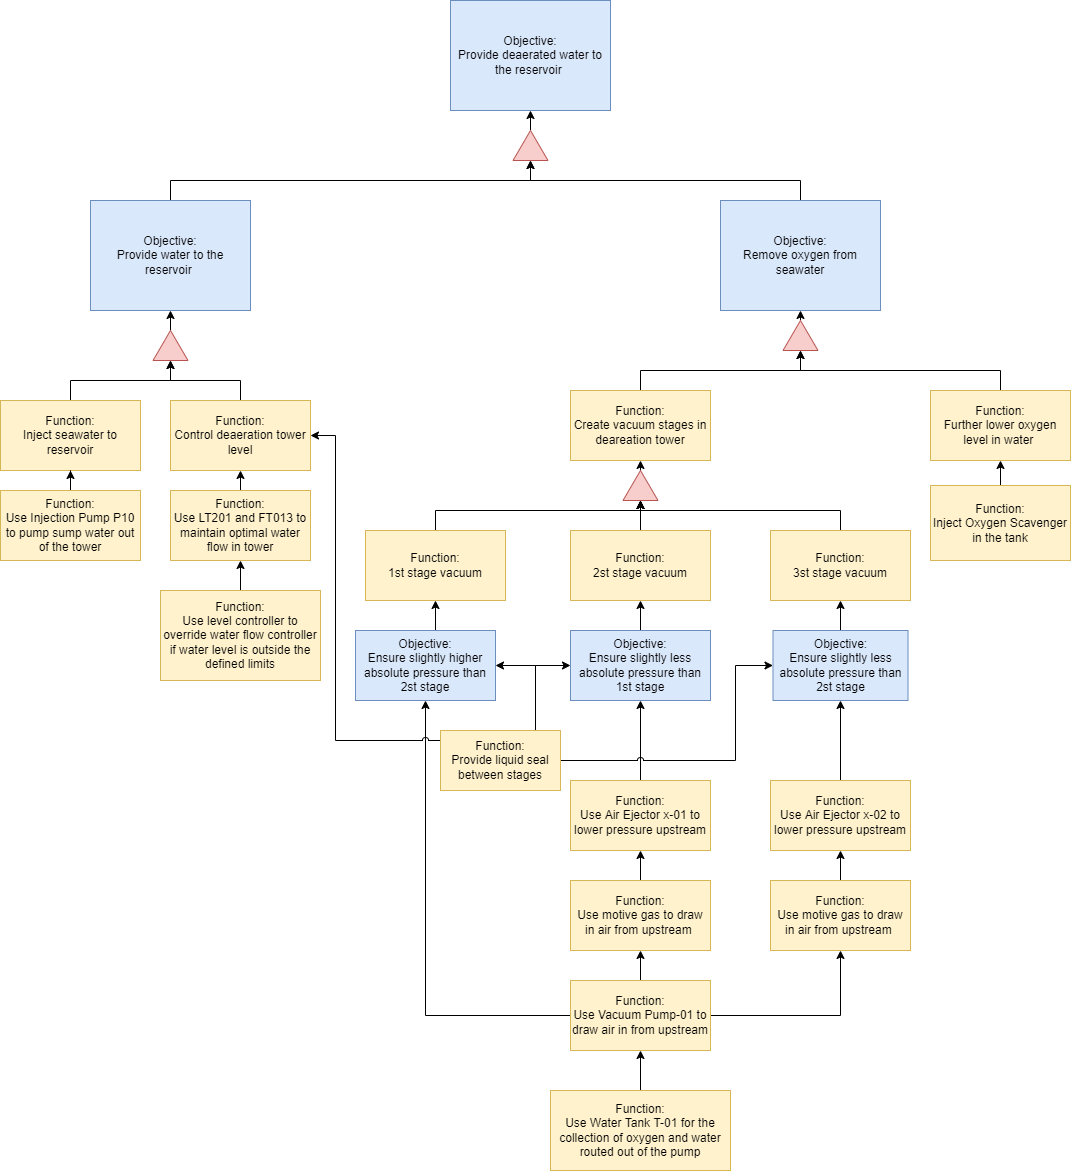

The diagram above was exported from draw.io. Its source (the exported page's mxGraphModel, read from the mxfile embedded in the PNG):
<mxGraphModel dx="1153" dy="534" grid="1" gridSize="10" guides="1" tooltips="1" connect="1" arrows="1" fold="1" page="1" pageScale="1" pageWidth="1100" pageHeight="1700" math="0" shadow="0">
  <root>
    <mxCell id="0" />
    <mxCell id="1" parent="0" />
    <mxCell id="D75Wk4f9UeqmgW9R47Ku-29" style="edgeStyle=orthogonalEdgeStyle;rounded=0;jumpStyle=arc;orthogonalLoop=1;jettySize=auto;html=1;exitX=0.5;exitY=0;exitDx=0;exitDy=0;entryX=0;entryY=0.5;entryDx=0;entryDy=0;" edge="1" parent="1" source="ovC02fMyYGGCsnSbnd80-1" target="D75Wk4f9UeqmgW9R47Ku-28">
      <mxGeometry relative="1" as="geometry" />
    </mxCell>
    <mxCell id="ovC02fMyYGGCsnSbnd80-1" value="Objective:&lt;br&gt;Remove oxygen from seawater" style="rounded=0;whiteSpace=wrap;html=1;fillColor=#dae8fc;strokeColor=#6c8ebf;" parent="1" vertex="1">
      <mxGeometry x="735" y="250" width="160" height="110" as="geometry" />
    </mxCell>
    <mxCell id="D75Wk4f9UeqmgW9R47Ku-47" style="edgeStyle=orthogonalEdgeStyle;rounded=0;jumpStyle=arc;orthogonalLoop=1;jettySize=auto;html=1;exitX=0.5;exitY=0;exitDx=0;exitDy=0;entryX=0;entryY=0.5;entryDx=0;entryDy=0;" edge="1" parent="1" source="ovC02fMyYGGCsnSbnd80-3" target="D75Wk4f9UeqmgW9R47Ku-46">
      <mxGeometry relative="1" as="geometry" />
    </mxCell>
    <mxCell id="ovC02fMyYGGCsnSbnd80-3" value="Function:&lt;br&gt;Create vacuum stages in deareation tower" style="rounded=0;whiteSpace=wrap;html=1;fillColor=#fff2cc;strokeColor=#d6b656;" parent="1" vertex="1">
      <mxGeometry x="585" y="440" width="140" height="70" as="geometry" />
    </mxCell>
    <mxCell id="D75Wk4f9UeqmgW9R47Ku-48" style="edgeStyle=orthogonalEdgeStyle;rounded=0;jumpStyle=arc;orthogonalLoop=1;jettySize=auto;html=1;exitX=0.5;exitY=0;exitDx=0;exitDy=0;entryX=0;entryY=0.5;entryDx=0;entryDy=0;" edge="1" parent="1" source="ovC02fMyYGGCsnSbnd80-4" target="D75Wk4f9UeqmgW9R47Ku-46">
      <mxGeometry relative="1" as="geometry">
        <mxPoint x="840" y="470" as="targetPoint" />
      </mxGeometry>
    </mxCell>
    <mxCell id="ovC02fMyYGGCsnSbnd80-4" value="Function:&lt;br&gt;Further lower oxygen level in water&amp;nbsp;" style="rounded=0;whiteSpace=wrap;html=1;fillColor=#fff2cc;strokeColor=#d6b656;" parent="1" vertex="1">
      <mxGeometry x="945" y="440" width="140" height="70" as="geometry" />
    </mxCell>
    <mxCell id="D75Wk4f9UeqmgW9R47Ku-43" style="edgeStyle=orthogonalEdgeStyle;rounded=0;jumpStyle=arc;orthogonalLoop=1;jettySize=auto;html=1;exitX=0.5;exitY=0;exitDx=0;exitDy=0;entryX=0;entryY=0.5;entryDx=0;entryDy=0;" edge="1" parent="1" source="ucU8RxmcfF284S2uTZCs-2" target="D75Wk4f9UeqmgW9R47Ku-40">
      <mxGeometry relative="1" as="geometry">
        <Array as="points">
          <mxPoint x="450" y="560" />
          <mxPoint x="655" y="560" />
        </Array>
      </mxGeometry>
    </mxCell>
    <mxCell id="ucU8RxmcfF284S2uTZCs-2" value="Function:&lt;br&gt;1st stage vacuum" style="rounded=0;whiteSpace=wrap;html=1;fillColor=#fff2cc;strokeColor=#d6b656;" parent="1" vertex="1">
      <mxGeometry x="380" y="580" width="140" height="70" as="geometry" />
    </mxCell>
    <mxCell id="D75Wk4f9UeqmgW9R47Ku-42" style="edgeStyle=orthogonalEdgeStyle;rounded=0;jumpStyle=arc;orthogonalLoop=1;jettySize=auto;html=1;exitX=0.5;exitY=0;exitDx=0;exitDy=0;entryX=0;entryY=0.5;entryDx=0;entryDy=0;" edge="1" parent="1" source="ucU8RxmcfF284S2uTZCs-3" target="D75Wk4f9UeqmgW9R47Ku-40">
      <mxGeometry relative="1" as="geometry" />
    </mxCell>
    <mxCell id="D75Wk4f9UeqmgW9R47Ku-51" value="" style="edgeStyle=orthogonalEdgeStyle;rounded=0;jumpStyle=arc;orthogonalLoop=1;jettySize=auto;html=1;" edge="1" parent="1" source="ucU8RxmcfF284S2uTZCs-3" target="D75Wk4f9UeqmgW9R47Ku-40">
      <mxGeometry relative="1" as="geometry" />
    </mxCell>
    <mxCell id="ucU8RxmcfF284S2uTZCs-3" value="Function:&lt;br&gt;2st stage vacuum" style="rounded=0;whiteSpace=wrap;html=1;fillColor=#fff2cc;strokeColor=#d6b656;" parent="1" vertex="1">
      <mxGeometry x="585" y="580" width="140" height="70" as="geometry" />
    </mxCell>
    <mxCell id="D75Wk4f9UeqmgW9R47Ku-41" style="edgeStyle=orthogonalEdgeStyle;rounded=0;jumpStyle=arc;orthogonalLoop=1;jettySize=auto;html=1;exitX=0.5;exitY=0;exitDx=0;exitDy=0;entryX=0;entryY=0.5;entryDx=0;entryDy=0;" edge="1" parent="1" source="ucU8RxmcfF284S2uTZCs-4" target="D75Wk4f9UeqmgW9R47Ku-40">
      <mxGeometry relative="1" as="geometry">
        <Array as="points">
          <mxPoint x="855" y="560" />
          <mxPoint x="655" y="560" />
        </Array>
      </mxGeometry>
    </mxCell>
    <mxCell id="ucU8RxmcfF284S2uTZCs-4" value="Function:&lt;br&gt;3st stage vacuum" style="rounded=0;whiteSpace=wrap;html=1;fillColor=#fff2cc;strokeColor=#d6b656;" parent="1" vertex="1">
      <mxGeometry x="785" y="580" width="140" height="70" as="geometry" />
    </mxCell>
    <mxCell id="ucU8RxmcfF284S2uTZCs-12" style="edgeStyle=orthogonalEdgeStyle;rounded=0;orthogonalLoop=1;jettySize=auto;html=1;exitX=0.5;exitY=0;exitDx=0;exitDy=0;entryX=0.5;entryY=1;entryDx=0;entryDy=0;" parent="1" source="ucU8RxmcfF284S2uTZCs-10" target="ucU8RxmcfF284S2uTZCs-3" edge="1">
      <mxGeometry relative="1" as="geometry" />
    </mxCell>
    <mxCell id="ucU8RxmcfF284S2uTZCs-10" value="Objective:&lt;br&gt;Ensure slightly less absolute pressure than 1st stage" style="rounded=0;whiteSpace=wrap;html=1;fillColor=#dae8fc;strokeColor=#6c8ebf;" parent="1" vertex="1">
      <mxGeometry x="585" y="680" width="140" height="70" as="geometry" />
    </mxCell>
    <mxCell id="ucU8RxmcfF284S2uTZCs-14" style="edgeStyle=orthogonalEdgeStyle;rounded=0;orthogonalLoop=1;jettySize=auto;html=1;exitX=0.5;exitY=0;exitDx=0;exitDy=0;" parent="1" source="ucU8RxmcfF284S2uTZCs-13" target="ucU8RxmcfF284S2uTZCs-4" edge="1">
      <mxGeometry relative="1" as="geometry" />
    </mxCell>
    <mxCell id="ucU8RxmcfF284S2uTZCs-13" value="Objective:&lt;br&gt;Ensure slightly less absolute pressure than 2st stage" style="rounded=0;whiteSpace=wrap;html=1;fillColor=#dae8fc;strokeColor=#6c8ebf;" parent="1" vertex="1">
      <mxGeometry x="787.5" y="680" width="135" height="70" as="geometry" />
    </mxCell>
    <mxCell id="ucU8RxmcfF284S2uTZCs-32" style="edgeStyle=orthogonalEdgeStyle;rounded=0;orthogonalLoop=1;jettySize=auto;html=1;exitX=0;exitY=0.5;exitDx=0;exitDy=0;entryX=0.5;entryY=1;entryDx=0;entryDy=0;" parent="1" source="ucU8RxmcfF284S2uTZCs-16" target="ucU8RxmcfF284S2uTZCs-30" edge="1">
      <mxGeometry relative="1" as="geometry" />
    </mxCell>
    <mxCell id="D75Wk4f9UeqmgW9R47Ku-21" style="edgeStyle=orthogonalEdgeStyle;rounded=0;orthogonalLoop=1;jettySize=auto;html=1;exitX=0.5;exitY=0;exitDx=0;exitDy=0;entryX=0.5;entryY=1;entryDx=0;entryDy=0;" edge="1" parent="1" source="ucU8RxmcfF284S2uTZCs-16" target="D75Wk4f9UeqmgW9R47Ku-20">
      <mxGeometry relative="1" as="geometry" />
    </mxCell>
    <mxCell id="D75Wk4f9UeqmgW9R47Ku-22" style="edgeStyle=orthogonalEdgeStyle;rounded=0;orthogonalLoop=1;jettySize=auto;html=1;exitX=1;exitY=0.5;exitDx=0;exitDy=0;entryX=0.5;entryY=1;entryDx=0;entryDy=0;" edge="1" parent="1" source="ucU8RxmcfF284S2uTZCs-16" target="D75Wk4f9UeqmgW9R47Ku-18">
      <mxGeometry relative="1" as="geometry" />
    </mxCell>
    <mxCell id="ucU8RxmcfF284S2uTZCs-16" value="Function:&lt;br&gt;Use Vacuum Pump-01 to draw air in from upstream" style="rounded=0;whiteSpace=wrap;html=1;fillColor=#fff2cc;strokeColor=#d6b656;" parent="1" vertex="1">
      <mxGeometry x="585" y="1030" width="140" height="70" as="geometry" />
    </mxCell>
    <mxCell id="ucU8RxmcfF284S2uTZCs-26" style="edgeStyle=orthogonalEdgeStyle;rounded=0;orthogonalLoop=1;jettySize=auto;html=1;exitX=0.5;exitY=0;exitDx=0;exitDy=0;entryX=0.5;entryY=1;entryDx=0;entryDy=0;" parent="1" source="ucU8RxmcfF284S2uTZCs-20" target="ucU8RxmcfF284S2uTZCs-10" edge="1">
      <mxGeometry relative="1" as="geometry" />
    </mxCell>
    <mxCell id="ucU8RxmcfF284S2uTZCs-20" value="&lt;span&gt;Function:&lt;/span&gt;&lt;br&gt;&lt;span&gt;Use Air Ejector x-01 to lower pressure upstream&lt;/span&gt;" style="rounded=0;whiteSpace=wrap;html=1;fillColor=#fff2cc;strokeColor=#d6b656;" parent="1" vertex="1">
      <mxGeometry x="585" y="830" width="140" height="70" as="geometry" />
    </mxCell>
    <mxCell id="ucU8RxmcfF284S2uTZCs-25" style="edgeStyle=orthogonalEdgeStyle;rounded=0;orthogonalLoop=1;jettySize=auto;html=1;exitX=0.5;exitY=0;exitDx=0;exitDy=0;entryX=0.5;entryY=1;entryDx=0;entryDy=0;" parent="1" source="ucU8RxmcfF284S2uTZCs-21" target="ucU8RxmcfF284S2uTZCs-13" edge="1">
      <mxGeometry relative="1" as="geometry" />
    </mxCell>
    <mxCell id="ucU8RxmcfF284S2uTZCs-21" value="Function:&lt;br&gt;Use Air Ejector x-02 to lower pressure upstream" style="rounded=0;whiteSpace=wrap;html=1;fillColor=#fff2cc;strokeColor=#d6b656;" parent="1" vertex="1">
      <mxGeometry x="785" y="830" width="140" height="70" as="geometry" />
    </mxCell>
    <mxCell id="ucU8RxmcfF284S2uTZCs-40" style="edgeStyle=orthogonalEdgeStyle;rounded=0;orthogonalLoop=1;jettySize=auto;html=1;exitX=0.5;exitY=0;exitDx=0;exitDy=0;entryX=1;entryY=0.5;entryDx=0;entryDy=0;" parent="1" source="ucU8RxmcfF284S2uTZCs-29" target="ucU8RxmcfF284S2uTZCs-30" edge="1">
      <mxGeometry relative="1" as="geometry">
        <Array as="points">
          <mxPoint x="550" y="780" />
          <mxPoint x="550" y="715" />
        </Array>
      </mxGeometry>
    </mxCell>
    <mxCell id="ucU8RxmcfF284S2uTZCs-41" style="edgeStyle=orthogonalEdgeStyle;rounded=0;orthogonalLoop=1;jettySize=auto;html=1;exitX=0.5;exitY=0;exitDx=0;exitDy=0;entryX=0;entryY=0.5;entryDx=0;entryDy=0;" parent="1" source="ucU8RxmcfF284S2uTZCs-29" target="ucU8RxmcfF284S2uTZCs-10" edge="1">
      <mxGeometry relative="1" as="geometry">
        <Array as="points">
          <mxPoint x="550" y="780" />
          <mxPoint x="550" y="715" />
        </Array>
      </mxGeometry>
    </mxCell>
    <mxCell id="D75Wk4f9UeqmgW9R47Ku-27" style="edgeStyle=orthogonalEdgeStyle;rounded=0;orthogonalLoop=1;jettySize=auto;html=1;entryX=0;entryY=0.5;entryDx=0;entryDy=0;jumpStyle=arc;" edge="1" parent="1" source="ucU8RxmcfF284S2uTZCs-29" target="ucU8RxmcfF284S2uTZCs-13">
      <mxGeometry relative="1" as="geometry">
        <Array as="points">
          <mxPoint x="750" y="810" />
          <mxPoint x="750" y="715" />
        </Array>
      </mxGeometry>
    </mxCell>
    <mxCell id="D75Wk4f9UeqmgW9R47Ku-39" style="edgeStyle=orthogonalEdgeStyle;rounded=0;jumpStyle=arc;orthogonalLoop=1;jettySize=auto;html=1;exitX=0;exitY=0.5;exitDx=0;exitDy=0;entryX=1;entryY=0.5;entryDx=0;entryDy=0;" edge="1" parent="1" source="ucU8RxmcfF284S2uTZCs-29" target="ucU8RxmcfF284S2uTZCs-50">
      <mxGeometry relative="1" as="geometry">
        <Array as="points">
          <mxPoint x="350" y="790" />
          <mxPoint x="350" y="485" />
        </Array>
      </mxGeometry>
    </mxCell>
    <mxCell id="ucU8RxmcfF284S2uTZCs-29" value="Function:&lt;br&gt;Provide liquid seal between stages" style="rounded=0;whiteSpace=wrap;html=1;fillColor=#fff2cc;strokeColor=#d6b656;" parent="1" vertex="1">
      <mxGeometry x="455" y="780" width="120" height="60" as="geometry" />
    </mxCell>
    <mxCell id="ucU8RxmcfF284S2uTZCs-31" style="edgeStyle=orthogonalEdgeStyle;rounded=0;orthogonalLoop=1;jettySize=auto;html=1;exitX=0.5;exitY=0;exitDx=0;exitDy=0;entryX=0.5;entryY=1;entryDx=0;entryDy=0;" parent="1" source="ucU8RxmcfF284S2uTZCs-30" target="ucU8RxmcfF284S2uTZCs-2" edge="1">
      <mxGeometry relative="1" as="geometry" />
    </mxCell>
    <mxCell id="ucU8RxmcfF284S2uTZCs-30" value="Objective:&lt;br&gt;Ensure slightly higher absolute pressure than 2st stage" style="rounded=0;whiteSpace=wrap;html=1;fillColor=#dae8fc;strokeColor=#6c8ebf;" parent="1" vertex="1">
      <mxGeometry x="370" y="680" width="140" height="70" as="geometry" />
    </mxCell>
    <mxCell id="ucU8RxmcfF284S2uTZCs-43" style="edgeStyle=orthogonalEdgeStyle;rounded=0;orthogonalLoop=1;jettySize=auto;html=1;exitX=0.5;exitY=1;exitDx=0;exitDy=0;" parent="1" source="ucU8RxmcfF284S2uTZCs-3" target="ucU8RxmcfF284S2uTZCs-3" edge="1">
      <mxGeometry relative="1" as="geometry" />
    </mxCell>
    <mxCell id="ucU8RxmcfF284S2uTZCs-48" style="edgeStyle=orthogonalEdgeStyle;rounded=0;orthogonalLoop=1;jettySize=auto;html=1;exitX=0.5;exitY=0;exitDx=0;exitDy=0;entryX=0.5;entryY=1;entryDx=0;entryDy=0;" parent="1" source="ucU8RxmcfF284S2uTZCs-47" target="ucU8RxmcfF284S2uTZCs-16" edge="1">
      <mxGeometry relative="1" as="geometry" />
    </mxCell>
    <mxCell id="ucU8RxmcfF284S2uTZCs-47" value="Function:&lt;br&gt;Use Water Tank T-01 for the collection of oxygen and water routed out of the pump" style="rounded=0;whiteSpace=wrap;html=1;fillColor=#fff2cc;strokeColor=#d6b656;" parent="1" vertex="1">
      <mxGeometry x="565" y="1140" width="180" height="80" as="geometry" />
    </mxCell>
    <mxCell id="D75Wk4f9UeqmgW9R47Ku-35" style="edgeStyle=orthogonalEdgeStyle;rounded=0;jumpStyle=arc;orthogonalLoop=1;jettySize=auto;html=1;exitX=0.5;exitY=0;exitDx=0;exitDy=0;entryX=0;entryY=0.5;entryDx=0;entryDy=0;" edge="1" parent="1" source="ucU8RxmcfF284S2uTZCs-50" target="D75Wk4f9UeqmgW9R47Ku-34">
      <mxGeometry relative="1" as="geometry">
        <mxPoint x="185" y="420" as="targetPoint" />
      </mxGeometry>
    </mxCell>
    <mxCell id="ucU8RxmcfF284S2uTZCs-50" value="Function:&lt;br&gt;Control deaeration tower level" style="rounded=0;whiteSpace=wrap;html=1;fillColor=#fff2cc;strokeColor=#d6b656;" parent="1" vertex="1">
      <mxGeometry x="185" y="450" width="140" height="70" as="geometry" />
    </mxCell>
    <mxCell id="ucU8RxmcfF284S2uTZCs-54" style="edgeStyle=orthogonalEdgeStyle;rounded=0;orthogonalLoop=1;jettySize=auto;html=1;exitX=0.5;exitY=0;exitDx=0;exitDy=0;entryX=0.5;entryY=1;entryDx=0;entryDy=0;" parent="1" source="ucU8RxmcfF284S2uTZCs-53" target="ucU8RxmcfF284S2uTZCs-50" edge="1">
      <mxGeometry relative="1" as="geometry" />
    </mxCell>
    <mxCell id="ucU8RxmcfF284S2uTZCs-53" value="Function:&lt;br&gt;Use LT201 and FT013 to maintain optimal water flow in tower" style="rounded=0;whiteSpace=wrap;html=1;fillColor=#fff2cc;strokeColor=#d6b656;" parent="1" vertex="1">
      <mxGeometry x="185" y="540" width="140" height="70" as="geometry" />
    </mxCell>
    <mxCell id="ucU8RxmcfF284S2uTZCs-56" style="edgeStyle=orthogonalEdgeStyle;rounded=0;orthogonalLoop=1;jettySize=auto;html=1;exitX=0.5;exitY=0;exitDx=0;exitDy=0;entryX=0.5;entryY=1;entryDx=0;entryDy=0;" parent="1" source="ucU8RxmcfF284S2uTZCs-55" target="ucU8RxmcfF284S2uTZCs-53" edge="1">
      <mxGeometry relative="1" as="geometry" />
    </mxCell>
    <mxCell id="ucU8RxmcfF284S2uTZCs-55" value="Function:&lt;br&gt;Use level controller to override water flow controller if water level is outside the defined limits" style="rounded=0;whiteSpace=wrap;html=1;fillColor=#fff2cc;strokeColor=#d6b656;" parent="1" vertex="1">
      <mxGeometry x="175" y="640" width="160" height="90" as="geometry" />
    </mxCell>
    <mxCell id="D75Wk4f9UeqmgW9R47Ku-3" style="edgeStyle=orthogonalEdgeStyle;rounded=0;orthogonalLoop=1;jettySize=auto;html=1;exitX=0.5;exitY=0;exitDx=0;exitDy=0;entryX=0.5;entryY=1;entryDx=0;entryDy=0;" edge="1" parent="1" source="D75Wk4f9UeqmgW9R47Ku-2" target="ovC02fMyYGGCsnSbnd80-4">
      <mxGeometry relative="1" as="geometry" />
    </mxCell>
    <mxCell id="D75Wk4f9UeqmgW9R47Ku-2" value="Function:&lt;br&gt;&lt;span&gt;Inject Oxygen Scavenger in the tank&lt;/span&gt;" style="rounded=0;whiteSpace=wrap;html=1;fillColor=#fff2cc;strokeColor=#d6b656;" vertex="1" parent="1">
      <mxGeometry x="945" y="535" width="140" height="75" as="geometry" />
    </mxCell>
    <mxCell id="D75Wk4f9UeqmgW9R47Ku-30" style="edgeStyle=orthogonalEdgeStyle;rounded=0;jumpStyle=arc;orthogonalLoop=1;jettySize=auto;html=1;exitX=0.5;exitY=0;exitDx=0;exitDy=0;entryX=0;entryY=0.5;entryDx=0;entryDy=0;" edge="1" parent="1" source="D75Wk4f9UeqmgW9R47Ku-5" target="D75Wk4f9UeqmgW9R47Ku-28">
      <mxGeometry relative="1" as="geometry" />
    </mxCell>
    <mxCell id="D75Wk4f9UeqmgW9R47Ku-5" value="Objective:&lt;br&gt;Provide water to the reservoir&amp;nbsp;" style="rounded=0;whiteSpace=wrap;html=1;fillColor=#dae8fc;strokeColor=#6c8ebf;" vertex="1" parent="1">
      <mxGeometry x="105" y="250" width="160" height="110" as="geometry" />
    </mxCell>
    <mxCell id="D75Wk4f9UeqmgW9R47Ku-6" value="Objective:&lt;br&gt;Provide deaerated water to the reservoir&amp;nbsp;" style="rounded=0;whiteSpace=wrap;html=1;fillColor=#dae8fc;strokeColor=#6c8ebf;" vertex="1" parent="1">
      <mxGeometry x="465" y="50" width="160" height="110" as="geometry" />
    </mxCell>
    <mxCell id="D75Wk4f9UeqmgW9R47Ku-36" style="edgeStyle=orthogonalEdgeStyle;rounded=0;jumpStyle=arc;orthogonalLoop=1;jettySize=auto;html=1;exitX=0.5;exitY=0;exitDx=0;exitDy=0;entryX=0;entryY=0.5;entryDx=0;entryDy=0;" edge="1" parent="1" source="D75Wk4f9UeqmgW9R47Ku-11" target="D75Wk4f9UeqmgW9R47Ku-34">
      <mxGeometry relative="1" as="geometry">
        <mxPoint x="185" y="420" as="targetPoint" />
      </mxGeometry>
    </mxCell>
    <mxCell id="D75Wk4f9UeqmgW9R47Ku-11" value="Function:&lt;br&gt;Inject seawater to reservoir" style="rounded=0;whiteSpace=wrap;html=1;fillColor=#fff2cc;strokeColor=#d6b656;" vertex="1" parent="1">
      <mxGeometry x="15" y="450" width="140" height="70" as="geometry" />
    </mxCell>
    <mxCell id="D75Wk4f9UeqmgW9R47Ku-14" style="edgeStyle=orthogonalEdgeStyle;rounded=0;orthogonalLoop=1;jettySize=auto;html=1;exitX=0.5;exitY=0;exitDx=0;exitDy=0;" edge="1" parent="1" source="D75Wk4f9UeqmgW9R47Ku-13" target="D75Wk4f9UeqmgW9R47Ku-11">
      <mxGeometry relative="1" as="geometry" />
    </mxCell>
    <mxCell id="D75Wk4f9UeqmgW9R47Ku-13" value="Function:&lt;br&gt;Use Injection Pump P10 to pump sump water out of the tower" style="rounded=0;whiteSpace=wrap;html=1;fillColor=#fff2cc;strokeColor=#d6b656;" vertex="1" parent="1">
      <mxGeometry x="15" y="540" width="140" height="70" as="geometry" />
    </mxCell>
    <mxCell id="D75Wk4f9UeqmgW9R47Ku-23" style="edgeStyle=orthogonalEdgeStyle;rounded=0;orthogonalLoop=1;jettySize=auto;html=1;exitX=0.5;exitY=0;exitDx=0;exitDy=0;entryX=0.5;entryY=1;entryDx=0;entryDy=0;" edge="1" parent="1" source="D75Wk4f9UeqmgW9R47Ku-18" target="ucU8RxmcfF284S2uTZCs-21">
      <mxGeometry relative="1" as="geometry" />
    </mxCell>
    <mxCell id="D75Wk4f9UeqmgW9R47Ku-18" value="&lt;span&gt;Function:&lt;/span&gt;&lt;br&gt;&lt;span&gt;Use motive gas to draw in air from upstream&amp;nbsp;&lt;/span&gt;" style="rounded=0;whiteSpace=wrap;html=1;fillColor=#fff2cc;strokeColor=#d6b656;" vertex="1" parent="1">
      <mxGeometry x="785" y="930" width="140" height="70" as="geometry" />
    </mxCell>
    <mxCell id="D75Wk4f9UeqmgW9R47Ku-24" style="edgeStyle=orthogonalEdgeStyle;rounded=0;orthogonalLoop=1;jettySize=auto;html=1;exitX=0.5;exitY=0;exitDx=0;exitDy=0;entryX=0.5;entryY=1;entryDx=0;entryDy=0;" edge="1" parent="1" source="D75Wk4f9UeqmgW9R47Ku-20" target="ucU8RxmcfF284S2uTZCs-20">
      <mxGeometry relative="1" as="geometry" />
    </mxCell>
    <mxCell id="D75Wk4f9UeqmgW9R47Ku-20" value="Function:&lt;br&gt;Use motive gas to draw in air from upstream&amp;nbsp;" style="rounded=0;whiteSpace=wrap;html=1;fillColor=#fff2cc;strokeColor=#d6b656;" vertex="1" parent="1">
      <mxGeometry x="585" y="930" width="140" height="70" as="geometry" />
    </mxCell>
    <mxCell id="D75Wk4f9UeqmgW9R47Ku-31" style="edgeStyle=orthogonalEdgeStyle;rounded=0;jumpStyle=arc;orthogonalLoop=1;jettySize=auto;html=1;exitX=1;exitY=0.5;exitDx=0;exitDy=0;entryX=0.5;entryY=1;entryDx=0;entryDy=0;" edge="1" parent="1" source="D75Wk4f9UeqmgW9R47Ku-28" target="D75Wk4f9UeqmgW9R47Ku-6">
      <mxGeometry relative="1" as="geometry" />
    </mxCell>
    <mxCell id="D75Wk4f9UeqmgW9R47Ku-28" value="" style="triangle;whiteSpace=wrap;html=1;direction=north;fillColor=#f8cecc;strokeColor=#b85450;" vertex="1" parent="1">
      <mxGeometry x="527.5" y="180" width="35" height="30" as="geometry" />
    </mxCell>
    <mxCell id="D75Wk4f9UeqmgW9R47Ku-37" style="edgeStyle=orthogonalEdgeStyle;rounded=0;jumpStyle=arc;orthogonalLoop=1;jettySize=auto;html=1;exitX=1;exitY=0.5;exitDx=0;exitDy=0;entryX=0.5;entryY=1;entryDx=0;entryDy=0;" edge="1" parent="1" source="D75Wk4f9UeqmgW9R47Ku-34" target="D75Wk4f9UeqmgW9R47Ku-5">
      <mxGeometry relative="1" as="geometry" />
    </mxCell>
    <mxCell id="D75Wk4f9UeqmgW9R47Ku-34" value="" style="triangle;whiteSpace=wrap;html=1;direction=north;fillColor=#f8cecc;strokeColor=#b85450;" vertex="1" parent="1">
      <mxGeometry x="167.5" y="380" width="35" height="30" as="geometry" />
    </mxCell>
    <mxCell id="D75Wk4f9UeqmgW9R47Ku-44" style="edgeStyle=orthogonalEdgeStyle;rounded=0;jumpStyle=arc;orthogonalLoop=1;jettySize=auto;html=1;exitX=1;exitY=0.5;exitDx=0;exitDy=0;entryX=0.5;entryY=1;entryDx=0;entryDy=0;" edge="1" parent="1" source="D75Wk4f9UeqmgW9R47Ku-40" target="ovC02fMyYGGCsnSbnd80-3">
      <mxGeometry relative="1" as="geometry" />
    </mxCell>
    <mxCell id="D75Wk4f9UeqmgW9R47Ku-40" value="" style="triangle;whiteSpace=wrap;html=1;direction=north;fillColor=#f8cecc;strokeColor=#b85450;" vertex="1" parent="1">
      <mxGeometry x="637.5" y="520" width="35" height="30" as="geometry" />
    </mxCell>
    <mxCell id="D75Wk4f9UeqmgW9R47Ku-49" style="edgeStyle=orthogonalEdgeStyle;rounded=0;jumpStyle=arc;orthogonalLoop=1;jettySize=auto;html=1;exitX=1;exitY=0.5;exitDx=0;exitDy=0;entryX=0.5;entryY=1;entryDx=0;entryDy=0;" edge="1" parent="1" source="D75Wk4f9UeqmgW9R47Ku-46" target="ovC02fMyYGGCsnSbnd80-1">
      <mxGeometry relative="1" as="geometry" />
    </mxCell>
    <mxCell id="D75Wk4f9UeqmgW9R47Ku-46" value="" style="triangle;whiteSpace=wrap;html=1;direction=north;fillColor=#f8cecc;strokeColor=#b85450;" vertex="1" parent="1">
      <mxGeometry x="797.5" y="370" width="35" height="30" as="geometry" />
    </mxCell>
  </root>
</mxGraphModel>